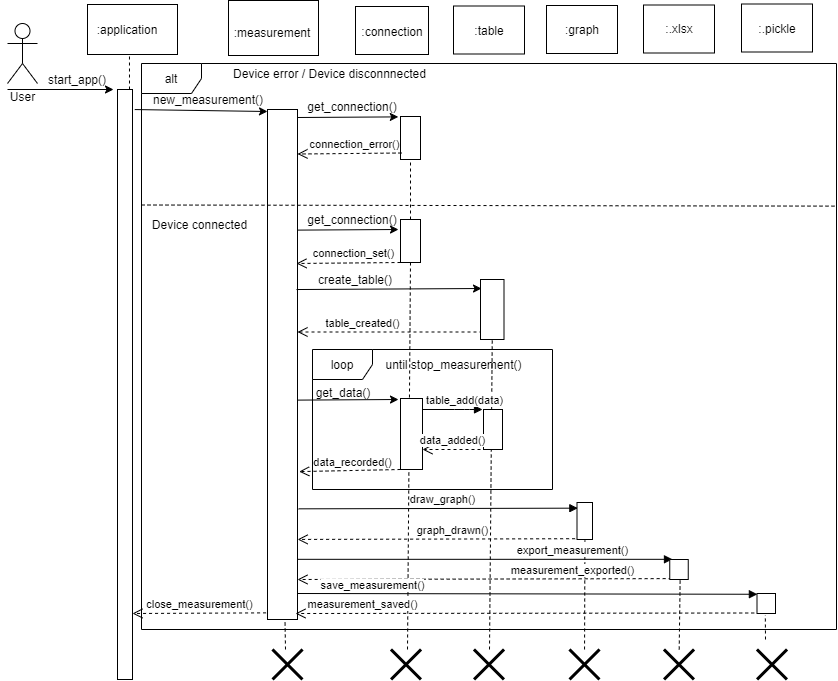

The diagram above was exported from draw.io. Its source (the exported page's mxGraphModel, read from the mxfile embedded in the PNG):
<mxGraphModel dx="1352" dy="815" grid="1" gridSize="10" guides="1" tooltips="1" connect="1" arrows="1" fold="1" page="1" pageScale="1" pageWidth="1169" pageHeight="827" math="0" shadow="0">
  <root>
    <mxCell id="0" />
    <mxCell id="1" parent="0" />
    <mxCell id="geKROR3Y8cwufdXiu5SM-40" value="" style="endArrow=none;dashed=1;html=1;entryX=0.51;entryY=1.028;entryDx=0;entryDy=0;entryPerimeter=0;" edge="1" parent="1" source="ZLb5KHCp7z8xYpvBZMBH-37" target="geKROR3Y8cwufdXiu5SM-29">
      <mxGeometry width="50" height="50" relative="1" as="geometry">
        <mxPoint x="360" y="870" as="sourcePoint" />
        <mxPoint x="770" y="800" as="targetPoint" />
      </mxGeometry>
    </mxCell>
    <mxCell id="geKROR3Y8cwufdXiu5SM-9" value="alt" style="shape=umlFrame;whiteSpace=wrap;html=1;" vertex="1" parent="1">
      <mxGeometry x="339" y="134" width="695" height="566" as="geometry" />
    </mxCell>
    <mxCell id="g0ZNHm1BdKB1VhrSjbjs-1" value="" style="rounded=0;whiteSpace=wrap;html=1;" parent="1" vertex="1">
      <mxGeometry x="285" y="75" width="90" height="50" as="geometry" />
    </mxCell>
    <mxCell id="g0ZNHm1BdKB1VhrSjbjs-2" value=":application" style="text;html=1;strokeColor=none;fillColor=none;align=center;verticalAlign=middle;whiteSpace=wrap;rounded=0;" parent="1" vertex="1">
      <mxGeometry x="305" y="90" width="40" height="20" as="geometry" />
    </mxCell>
    <mxCell id="g0ZNHm1BdKB1VhrSjbjs-3" value="" style="rounded=0;whiteSpace=wrap;html=1;" parent="1" vertex="1">
      <mxGeometry x="426" y="71" width="90" height="55" as="geometry" />
    </mxCell>
    <mxCell id="g0ZNHm1BdKB1VhrSjbjs-4" value=":measurement" style="text;html=1;strokeColor=none;fillColor=none;align=center;verticalAlign=middle;whiteSpace=wrap;rounded=0;" parent="1" vertex="1">
      <mxGeometry x="450" y="92.5" width="40" height="20" as="geometry" />
    </mxCell>
    <mxCell id="g0ZNHm1BdKB1VhrSjbjs-5" value="" style="rounded=0;whiteSpace=wrap;html=1;" parent="1" vertex="1">
      <mxGeometry x="315" y="160" width="15" height="590" as="geometry" />
    </mxCell>
    <mxCell id="g0ZNHm1BdKB1VhrSjbjs-6" value="" style="endArrow=none;dashed=1;html=1;exitX=0.5;exitY=0;exitDx=0;exitDy=0;entryX=0.433;entryY=1;entryDx=0;entryDy=0;entryPerimeter=0;" parent="1" edge="1">
      <mxGeometry width="50" height="50" relative="1" as="geometry">
        <mxPoint x="327" y="160" as="sourcePoint" />
        <mxPoint x="326.97" y="125" as="targetPoint" />
      </mxGeometry>
    </mxCell>
    <mxCell id="g0ZNHm1BdKB1VhrSjbjs-8" value="" style="endArrow=classic;html=1;exitX=1.15;exitY=0.034;exitDx=0;exitDy=0;exitPerimeter=0;" parent="1" source="g0ZNHm1BdKB1VhrSjbjs-5" edge="1">
      <mxGeometry width="50" height="50" relative="1" as="geometry">
        <mxPoint x="285" y="890" as="sourcePoint" />
        <mxPoint x="465" y="182" as="targetPoint" />
      </mxGeometry>
    </mxCell>
    <mxCell id="g0ZNHm1BdKB1VhrSjbjs-9" value="new_measurement()" style="text;html=1;strokeColor=none;fillColor=none;align=center;verticalAlign=middle;whiteSpace=wrap;rounded=0;" parent="1" vertex="1">
      <mxGeometry x="386" y="150" width="40" height="40" as="geometry" />
    </mxCell>
    <mxCell id="g0ZNHm1BdKB1VhrSjbjs-10" value="" style="rounded=0;whiteSpace=wrap;html=1;" parent="1" vertex="1">
      <mxGeometry x="465" y="180" width="30" height="510" as="geometry" />
    </mxCell>
    <mxCell id="g0ZNHm1BdKB1VhrSjbjs-15" value="" style="rounded=0;whiteSpace=wrap;html=1;" parent="1" vertex="1">
      <mxGeometry x="744" y="76" width="71" height="48" as="geometry" />
    </mxCell>
    <mxCell id="g0ZNHm1BdKB1VhrSjbjs-16" value=":graph" style="text;html=1;strokeColor=none;fillColor=none;align=center;verticalAlign=middle;whiteSpace=wrap;rounded=0;" parent="1" vertex="1">
      <mxGeometry x="759.5" y="90" width="40" height="20" as="geometry" />
    </mxCell>
    <mxCell id="ZLb5KHCp7z8xYpvBZMBH-24" value="" style="endArrow=none;dashed=1;html=1;entryX=0.5;entryY=1;entryDx=0;entryDy=0;" parent="1" edge="1">
      <mxGeometry width="50" height="50" relative="1" as="geometry">
        <mxPoint x="483" y="720" as="sourcePoint" />
        <mxPoint x="482.5" y="690" as="targetPoint" />
      </mxGeometry>
    </mxCell>
    <mxCell id="ZLb5KHCp7z8xYpvBZMBH-25" value="" style="shape=umlDestroy;whiteSpace=wrap;html=1;strokeWidth=3;" parent="1" vertex="1">
      <mxGeometry x="470" y="720" width="30" height="30" as="geometry" />
    </mxCell>
    <mxCell id="ZLb5KHCp7z8xYpvBZMBH-30" value="create_table()" style="text;html=1;strokeColor=none;fillColor=none;align=center;verticalAlign=middle;whiteSpace=wrap;rounded=0;" parent="1" vertex="1">
      <mxGeometry x="533" y="340" width="40" height="20" as="geometry" />
    </mxCell>
    <mxCell id="ZLb5KHCp7z8xYpvBZMBH-32" value="" style="endArrow=none;dashed=1;html=1;entryX=0.5;entryY=1;entryDx=0;entryDy=0;" parent="1" target="g0ZNHm1BdKB1VhrSjbjs-17" edge="1">
      <mxGeometry width="50" height="50" relative="1" as="geometry">
        <mxPoint x="687" y="720" as="sourcePoint" />
        <mxPoint x="687" y="500" as="targetPoint" />
      </mxGeometry>
    </mxCell>
    <mxCell id="ZLb5KHCp7z8xYpvBZMBH-33" value="" style="shape=umlDestroy;whiteSpace=wrap;html=1;strokeWidth=3;" parent="1" vertex="1">
      <mxGeometry x="671.5" y="720" width="30" height="30" as="geometry" />
    </mxCell>
    <mxCell id="ZLb5KHCp7z8xYpvBZMBH-37" value="" style="shape=umlDestroy;whiteSpace=wrap;html=1;strokeWidth=3;" parent="1" vertex="1">
      <mxGeometry x="767" y="720" width="30" height="30" as="geometry" />
    </mxCell>
    <mxCell id="ZLb5KHCp7z8xYpvBZMBH-38" value="" style="endArrow=classic;html=1;" parent="1" edge="1">
      <mxGeometry width="50" height="50" relative="1" as="geometry">
        <mxPoint x="205" y="160" as="sourcePoint" />
        <mxPoint x="311" y="160" as="targetPoint" />
      </mxGeometry>
    </mxCell>
    <mxCell id="LBMbzVVuF-r0_pBuiU2S-5" value="" style="rounded=0;whiteSpace=wrap;html=1;" parent="1" vertex="1">
      <mxGeometry x="841" y="75.5" width="71" height="48" as="geometry" />
    </mxCell>
    <mxCell id="LBMbzVVuF-r0_pBuiU2S-6" value=":.xlsx" style="text;html=1;strokeColor=none;fillColor=none;align=center;verticalAlign=middle;whiteSpace=wrap;rounded=0;" parent="1" vertex="1">
      <mxGeometry x="856.5" y="89.5" width="40" height="20" as="geometry" />
    </mxCell>
    <mxCell id="LBMbzVVuF-r0_pBuiU2S-9" value="" style="rounded=0;whiteSpace=wrap;html=1;" parent="1" vertex="1">
      <mxGeometry x="939" y="74.5" width="71" height="48" as="geometry" />
    </mxCell>
    <mxCell id="LBMbzVVuF-r0_pBuiU2S-10" value=":.pickle" style="text;html=1;strokeColor=none;fillColor=none;align=center;verticalAlign=middle;whiteSpace=wrap;rounded=0;" parent="1" vertex="1">
      <mxGeometry x="954.5" y="88.5" width="40" height="20" as="geometry" />
    </mxCell>
    <mxCell id="LBMbzVVuF-r0_pBuiU2S-11" value="" style="rounded=0;whiteSpace=wrap;html=1;" parent="1" vertex="1">
      <mxGeometry x="651" y="76.5" width="71" height="48" as="geometry" />
    </mxCell>
    <mxCell id="LBMbzVVuF-r0_pBuiU2S-12" value=":table" style="text;html=1;strokeColor=none;fillColor=none;align=center;verticalAlign=middle;whiteSpace=wrap;rounded=0;" parent="1" vertex="1">
      <mxGeometry x="666.5" y="90.5" width="40" height="20" as="geometry" />
    </mxCell>
    <mxCell id="LBMbzVVuF-r0_pBuiU2S-13" value="" style="rounded=0;whiteSpace=wrap;html=1;" parent="1" vertex="1">
      <mxGeometry x="553" y="77" width="73" height="48" as="geometry" />
    </mxCell>
    <mxCell id="LBMbzVVuF-r0_pBuiU2S-14" value=":connection" style="text;html=1;strokeColor=none;fillColor=none;align=center;verticalAlign=middle;whiteSpace=wrap;rounded=0;" parent="1" vertex="1">
      <mxGeometry x="570" y="92" width="40" height="20" as="geometry" />
    </mxCell>
    <mxCell id="LBMbzVVuF-r0_pBuiU2S-15" value="" style="endArrow=classic;html=1;entryX=-0.11;entryY=0.009;entryDx=0;entryDy=0;entryPerimeter=0;" parent="1" target="LBMbzVVuF-r0_pBuiU2S-18" edge="1">
      <mxGeometry width="50" height="50" relative="1" as="geometry">
        <mxPoint x="495" y="188" as="sourcePoint" />
        <mxPoint x="575" y="188" as="targetPoint" />
      </mxGeometry>
    </mxCell>
    <mxCell id="LBMbzVVuF-r0_pBuiU2S-16" value="get_connection()" style="text;html=1;strokeColor=none;fillColor=none;align=center;verticalAlign=middle;whiteSpace=wrap;rounded=0;" parent="1" vertex="1">
      <mxGeometry x="530" y="167" width="40" height="20" as="geometry" />
    </mxCell>
    <mxCell id="LBMbzVVuF-r0_pBuiU2S-18" value="" style="rounded=0;whiteSpace=wrap;html=1;" parent="1" vertex="1">
      <mxGeometry x="598" y="187" width="20" height="43" as="geometry" />
    </mxCell>
    <mxCell id="LBMbzVVuF-r0_pBuiU2S-21" value="connection_error()" style="html=1;verticalAlign=bottom;endArrow=open;dashed=1;endSize=8;fontColor=#000000;exitX=0.05;exitY=0.849;exitDx=0;exitDy=0;exitPerimeter=0;" parent="1" source="LBMbzVVuF-r0_pBuiU2S-18" edge="1">
      <mxGeometry x="-0.0891" relative="1" as="geometry">
        <mxPoint x="575" y="224.5" as="sourcePoint" />
        <mxPoint x="495" y="224.5" as="targetPoint" />
        <mxPoint as="offset" />
      </mxGeometry>
    </mxCell>
    <mxCell id="LBMbzVVuF-r0_pBuiU2S-33" value="table_created()" style="html=1;verticalAlign=bottom;endArrow=open;dashed=1;endSize=8;fontColor=#000000;exitX=0.085;exitY=0.875;exitDx=0;exitDy=0;exitPerimeter=0;" parent="1" edge="1">
      <mxGeometry x="0.2941" relative="1" as="geometry">
        <mxPoint x="679.9975" y="402.5" as="sourcePoint" />
        <mxPoint x="495" y="402.5" as="targetPoint" />
        <mxPoint as="offset" />
      </mxGeometry>
    </mxCell>
    <mxCell id="LBMbzVVuF-r0_pBuiU2S-42" value="" style="endArrow=none;dashed=1;html=1;entryX=0.5;entryY=1;entryDx=0;entryDy=0;" parent="1" target="LBMbzVVuF-r0_pBuiU2S-18" edge="1" source="geKROR3Y8cwufdXiu5SM-13">
      <mxGeometry width="50" height="50" relative="1" as="geometry">
        <mxPoint x="605" y="720" as="sourcePoint" />
        <mxPoint x="696.5" y="370" as="targetPoint" />
      </mxGeometry>
    </mxCell>
    <mxCell id="LBMbzVVuF-r0_pBuiU2S-43" value="" style="shape=umlDestroy;whiteSpace=wrap;html=1;strokeWidth=3;" parent="1" vertex="1">
      <mxGeometry x="588.5" y="720" width="30" height="30" as="geometry" />
    </mxCell>
    <mxCell id="w0UUeyvnNsL80yDVC7SV-1" value="start_app()" style="text;html=1;strokeColor=none;fillColor=none;align=center;verticalAlign=middle;whiteSpace=wrap;rounded=0;" parent="1" vertex="1">
      <mxGeometry x="255" y="140" width="40" height="20" as="geometry" />
    </mxCell>
    <mxCell id="w0UUeyvnNsL80yDVC7SV-2" value="User" style="shape=umlActor;verticalLabelPosition=bottom;labelBackgroundColor=#ffffff;verticalAlign=top;html=1;outlineConnect=0;fillColor=#FFFFFF;" parent="1" vertex="1">
      <mxGeometry x="205" y="94" width="30" height="60" as="geometry" />
    </mxCell>
    <mxCell id="geKROR3Y8cwufdXiu5SM-10" value="" style="endArrow=none;dashed=1;html=1;exitX=0;exitY=0.25;exitDx=0;exitDy=0;exitPerimeter=0;entryX=1;entryY=0.252;entryDx=0;entryDy=0;entryPerimeter=0;" edge="1" parent="1" source="geKROR3Y8cwufdXiu5SM-9" target="geKROR3Y8cwufdXiu5SM-9">
      <mxGeometry width="50" height="50" relative="1" as="geometry">
        <mxPoint x="200" y="840" as="sourcePoint" />
        <mxPoint x="250" y="790" as="targetPoint" />
      </mxGeometry>
    </mxCell>
    <mxCell id="geKROR3Y8cwufdXiu5SM-11" value="Device error / Device disconnnected" style="text;html=1;strokeColor=none;fillColor=none;align=center;verticalAlign=middle;whiteSpace=wrap;rounded=0;" vertex="1" parent="1">
      <mxGeometry x="425" y="134" width="205" height="20" as="geometry" />
    </mxCell>
    <mxCell id="geKROR3Y8cwufdXiu5SM-13" value="" style="rounded=0;whiteSpace=wrap;html=1;" vertex="1" parent="1">
      <mxGeometry x="598" y="290" width="20" height="43" as="geometry" />
    </mxCell>
    <mxCell id="geKROR3Y8cwufdXiu5SM-14" value="" style="endArrow=none;dashed=1;html=1;entryX=0.5;entryY=1;entryDx=0;entryDy=0;" edge="1" parent="1" target="geKROR3Y8cwufdXiu5SM-13">
      <mxGeometry width="50" height="50" relative="1" as="geometry">
        <mxPoint x="605" y="720" as="sourcePoint" />
        <mxPoint x="608" y="230" as="targetPoint" />
      </mxGeometry>
    </mxCell>
    <mxCell id="geKROR3Y8cwufdXiu5SM-15" value="get_connection()" style="text;html=1;strokeColor=none;fillColor=none;align=center;verticalAlign=middle;whiteSpace=wrap;rounded=0;" vertex="1" parent="1">
      <mxGeometry x="530" y="280" width="40" height="20" as="geometry" />
    </mxCell>
    <mxCell id="geKROR3Y8cwufdXiu5SM-16" value="" style="endArrow=classic;html=1;" edge="1" parent="1">
      <mxGeometry width="50" height="50" relative="1" as="geometry">
        <mxPoint x="495" y="300.61" as="sourcePoint" />
        <mxPoint x="596" y="300" as="targetPoint" />
      </mxGeometry>
    </mxCell>
    <mxCell id="geKROR3Y8cwufdXiu5SM-17" value="connection_set()" style="html=1;verticalAlign=bottom;endArrow=open;dashed=1;endSize=8;fontColor=#000000;exitX=0.05;exitY=0.849;exitDx=0;exitDy=0;exitPerimeter=0;" edge="1" parent="1">
      <mxGeometry x="-0.0891" relative="1" as="geometry">
        <mxPoint x="598" y="332.99700000000007" as="sourcePoint" />
        <mxPoint x="494" y="333.99" as="targetPoint" />
        <mxPoint as="offset" />
      </mxGeometry>
    </mxCell>
    <mxCell id="geKROR3Y8cwufdXiu5SM-18" value="" style="endArrow=classic;html=1;exitX=0.967;exitY=0.353;exitDx=0;exitDy=0;exitPerimeter=0;entryX=0.043;entryY=0.15;entryDx=0;entryDy=0;entryPerimeter=0;" edge="1" parent="1" source="g0ZNHm1BdKB1VhrSjbjs-10" target="g0ZNHm1BdKB1VhrSjbjs-17">
      <mxGeometry width="50" height="50" relative="1" as="geometry">
        <mxPoint x="40" y="840" as="sourcePoint" />
        <mxPoint x="90" y="790" as="targetPoint" />
      </mxGeometry>
    </mxCell>
    <mxCell id="geKROR3Y8cwufdXiu5SM-19" value="Device connected" style="text;html=1;strokeColor=none;fillColor=none;align=center;verticalAlign=middle;whiteSpace=wrap;rounded=0;" vertex="1" parent="1">
      <mxGeometry x="345" y="280" width="105" height="30" as="geometry" />
    </mxCell>
    <mxCell id="g0ZNHm1BdKB1VhrSjbjs-17" value="" style="rounded=0;whiteSpace=wrap;html=1;" parent="1" vertex="1">
      <mxGeometry x="678" y="350" width="23.5" height="60" as="geometry" />
    </mxCell>
    <mxCell id="geKROR3Y8cwufdXiu5SM-20" value="loop" style="shape=umlFrame;whiteSpace=wrap;html=1;" vertex="1" parent="1">
      <mxGeometry x="510" y="420" width="240" height="140" as="geometry" />
    </mxCell>
    <mxCell id="geKROR3Y8cwufdXiu5SM-21" value="until stop_measurement()" style="text;html=1;strokeColor=none;fillColor=none;align=center;verticalAlign=middle;whiteSpace=wrap;rounded=0;" vertex="1" parent="1">
      <mxGeometry x="573" y="425" width="157" height="20" as="geometry" />
    </mxCell>
    <mxCell id="geKROR3Y8cwufdXiu5SM-22" value="" style="rounded=0;whiteSpace=wrap;html=1;" vertex="1" parent="1">
      <mxGeometry x="598" y="469" width="22" height="71" as="geometry" />
    </mxCell>
    <mxCell id="geKROR3Y8cwufdXiu5SM-23" value="" style="endArrow=classic;html=1;" edge="1" parent="1">
      <mxGeometry width="50" height="50" relative="1" as="geometry">
        <mxPoint x="495" y="470.6100000000001" as="sourcePoint" />
        <mxPoint x="596" y="470" as="targetPoint" />
      </mxGeometry>
    </mxCell>
    <mxCell id="geKROR3Y8cwufdXiu5SM-25" value="get_data()" style="text;html=1;strokeColor=none;fillColor=none;align=center;verticalAlign=middle;whiteSpace=wrap;rounded=0;" vertex="1" parent="1">
      <mxGeometry x="521" y="453" width="40" height="20" as="geometry" />
    </mxCell>
    <mxCell id="g0ZNHm1BdKB1VhrSjbjs-24" value="" style="rounded=0;whiteSpace=wrap;html=1;" parent="1" vertex="1">
      <mxGeometry x="681" y="480" width="19" height="40" as="geometry" />
    </mxCell>
    <mxCell id="geKROR3Y8cwufdXiu5SM-26" value="table_add(data)" style="html=1;verticalAlign=bottom;endArrow=block;" edge="1" parent="1">
      <mxGeometry x="0.4" width="80" relative="1" as="geometry">
        <mxPoint x="620" y="480" as="sourcePoint" />
        <mxPoint x="680" y="480" as="targetPoint" />
        <Array as="points">
          <mxPoint x="662" y="480" />
        </Array>
        <mxPoint as="offset" />
      </mxGeometry>
    </mxCell>
    <mxCell id="geKROR3Y8cwufdXiu5SM-27" value="data_added()" style="html=1;verticalAlign=bottom;endArrow=open;dashed=1;endSize=8;" edge="1" parent="1">
      <mxGeometry x="0.1429" relative="1" as="geometry">
        <mxPoint x="690" y="520" as="sourcePoint" />
        <mxPoint x="620" y="520" as="targetPoint" />
        <mxPoint as="offset" />
      </mxGeometry>
    </mxCell>
    <mxCell id="geKROR3Y8cwufdXiu5SM-28" value="data_recorded()" style="html=1;verticalAlign=bottom;endArrow=open;dashed=1;endSize=8;exitX=0;exitY=1;exitDx=0;exitDy=0;entryX=1.057;entryY=0.71;entryDx=0;entryDy=0;entryPerimeter=0;" edge="1" parent="1" source="geKROR3Y8cwufdXiu5SM-22" target="g0ZNHm1BdKB1VhrSjbjs-10">
      <mxGeometry x="-0.0518" y="1" relative="1" as="geometry">
        <mxPoint x="590" y="540" as="sourcePoint" />
        <mxPoint x="510" y="540" as="targetPoint" />
        <mxPoint as="offset" />
      </mxGeometry>
    </mxCell>
    <mxCell id="geKROR3Y8cwufdXiu5SM-29" value="" style="html=1;points=[];perimeter=orthogonalPerimeter;" vertex="1" parent="1">
      <mxGeometry x="774.5" y="573" width="15.5" height="37" as="geometry" />
    </mxCell>
    <mxCell id="geKROR3Y8cwufdXiu5SM-30" value="draw_graph()" style="html=1;verticalAlign=bottom;endArrow=block;exitX=1.039;exitY=0.783;exitDx=0;exitDy=0;exitPerimeter=0;entryX=0.054;entryY=0.153;entryDx=0;entryDy=0;entryPerimeter=0;" edge="1" parent="1" source="g0ZNHm1BdKB1VhrSjbjs-10" target="geKROR3Y8cwufdXiu5SM-29">
      <mxGeometry x="0.0304" width="80" relative="1" as="geometry">
        <mxPoint x="540" y="580" as="sourcePoint" />
        <mxPoint x="620" y="580" as="targetPoint" />
        <mxPoint as="offset" />
      </mxGeometry>
    </mxCell>
    <mxCell id="geKROR3Y8cwufdXiu5SM-31" value="graph_drawn()" style="html=1;verticalAlign=bottom;endArrow=open;dashed=1;endSize=8;exitX=-0.122;exitY=0.979;exitDx=0;exitDy=0;exitPerimeter=0;entryX=1.004;entryY=0.843;entryDx=0;entryDy=0;entryPerimeter=0;" edge="1" parent="1" source="geKROR3Y8cwufdXiu5SM-29" target="g0ZNHm1BdKB1VhrSjbjs-10">
      <mxGeometry x="-0.1163" relative="1" as="geometry">
        <mxPoint x="613" y="610" as="sourcePoint" />
        <mxPoint x="533" y="610" as="targetPoint" />
        <mxPoint as="offset" />
      </mxGeometry>
    </mxCell>
    <mxCell id="geKROR3Y8cwufdXiu5SM-35" value="" style="html=1;points=[];perimeter=orthogonalPerimeter;" vertex="1" parent="1">
      <mxGeometry x="954.5" y="664" width="18.5" height="20" as="geometry" />
    </mxCell>
    <mxCell id="geKROR3Y8cwufdXiu5SM-36" value="export_measurement()" style="html=1;verticalAlign=bottom;endArrow=block;exitX=0.997;exitY=0.882;exitDx=0;exitDy=0;exitPerimeter=0;entryX=0.764;entryY=0.876;entryDx=0;entryDy=0;entryPerimeter=0;" edge="1" parent="1" source="g0ZNHm1BdKB1VhrSjbjs-10" target="geKROR3Y8cwufdXiu5SM-9">
      <mxGeometry x="0.4669" width="80" relative="1" as="geometry">
        <mxPoint x="521" y="629.8" as="sourcePoint" />
        <mxPoint x="601" y="629.8" as="targetPoint" />
        <Array as="points" />
        <mxPoint as="offset" />
      </mxGeometry>
    </mxCell>
    <mxCell id="geKROR3Y8cwufdXiu5SM-37" value="measurement_exported()" style="html=1;verticalAlign=bottom;endArrow=open;dashed=1;endSize=8;exitX=0.102;exitY=0.955;exitDx=0;exitDy=0;exitPerimeter=0;" edge="1" parent="1" source="geKROR3Y8cwufdXiu5SM-33">
      <mxGeometry x="-0.47" y="1" relative="1" as="geometry">
        <mxPoint x="575" y="650" as="sourcePoint" />
        <mxPoint x="495" y="650" as="targetPoint" />
        <mxPoint as="offset" />
      </mxGeometry>
    </mxCell>
    <mxCell id="geKROR3Y8cwufdXiu5SM-33" value="" style="html=1;points=[];perimeter=orthogonalPerimeter;" vertex="1" parent="1">
      <mxGeometry x="867.25" y="630" width="18.5" height="20" as="geometry" />
    </mxCell>
    <mxCell id="geKROR3Y8cwufdXiu5SM-38" value="save_measurement()" style="html=1;verticalAlign=bottom;endArrow=block;entryX=0.021;entryY=0.038;entryDx=0;entryDy=0;entryPerimeter=0;" edge="1" parent="1">
      <mxGeometry x="-0.6738" y="-1" width="80" relative="1" as="geometry">
        <mxPoint x="495" y="664" as="sourcePoint" />
        <mxPoint x="954.8885" y="664.76" as="targetPoint" />
        <mxPoint as="offset" />
      </mxGeometry>
    </mxCell>
    <mxCell id="geKROR3Y8cwufdXiu5SM-39" value="measurement_saved()" style="html=1;verticalAlign=bottom;endArrow=open;dashed=1;endSize=8;exitX=-0.151;exitY=0.975;exitDx=0;exitDy=0;exitPerimeter=0;" edge="1" parent="1" source="geKROR3Y8cwufdXiu5SM-35">
      <mxGeometry x="0.7079" relative="1" as="geometry">
        <mxPoint x="573" y="684" as="sourcePoint" />
        <mxPoint x="493" y="684" as="targetPoint" />
        <mxPoint as="offset" />
      </mxGeometry>
    </mxCell>
    <mxCell id="geKROR3Y8cwufdXiu5SM-41" value="" style="shape=umlDestroy;whiteSpace=wrap;html=1;strokeWidth=3;" vertex="1" parent="1">
      <mxGeometry x="861.5" y="720" width="30" height="30" as="geometry" />
    </mxCell>
    <mxCell id="geKROR3Y8cwufdXiu5SM-42" value="" style="shape=umlDestroy;whiteSpace=wrap;html=1;strokeWidth=3;" vertex="1" parent="1">
      <mxGeometry x="954.5" y="720" width="30" height="30" as="geometry" />
    </mxCell>
    <mxCell id="geKROR3Y8cwufdXiu5SM-43" value="" style="endArrow=none;dashed=1;html=1;entryX=0.45;entryY=1.081;entryDx=0;entryDy=0;entryPerimeter=0;" edge="1" parent="1" target="geKROR3Y8cwufdXiu5SM-35">
      <mxGeometry width="50" height="50" relative="1" as="geometry">
        <mxPoint x="963" y="710" as="sourcePoint" />
        <mxPoint x="410" y="820" as="targetPoint" />
      </mxGeometry>
    </mxCell>
    <mxCell id="geKROR3Y8cwufdXiu5SM-44" value="" style="endArrow=none;dashed=1;html=1;entryX=0.561;entryY=1.009;entryDx=0;entryDy=0;entryPerimeter=0;" edge="1" parent="1" source="geKROR3Y8cwufdXiu5SM-41" target="geKROR3Y8cwufdXiu5SM-33">
      <mxGeometry width="50" height="50" relative="1" as="geometry">
        <mxPoint x="360" y="870" as="sourcePoint" />
        <mxPoint x="410" y="820" as="targetPoint" />
      </mxGeometry>
    </mxCell>
    <mxCell id="geKROR3Y8cwufdXiu5SM-45" value="close_measurement()" style="html=1;verticalAlign=bottom;endArrow=open;dashed=1;endSize=8;exitX=-0.048;exitY=0.987;exitDx=0;exitDy=0;exitPerimeter=0;" edge="1" parent="1" source="g0ZNHm1BdKB1VhrSjbjs-10">
      <mxGeometry relative="1" as="geometry">
        <mxPoint x="410" y="684" as="sourcePoint" />
        <mxPoint x="330" y="684" as="targetPoint" />
      </mxGeometry>
    </mxCell>
  </root>
</mxGraphModel>